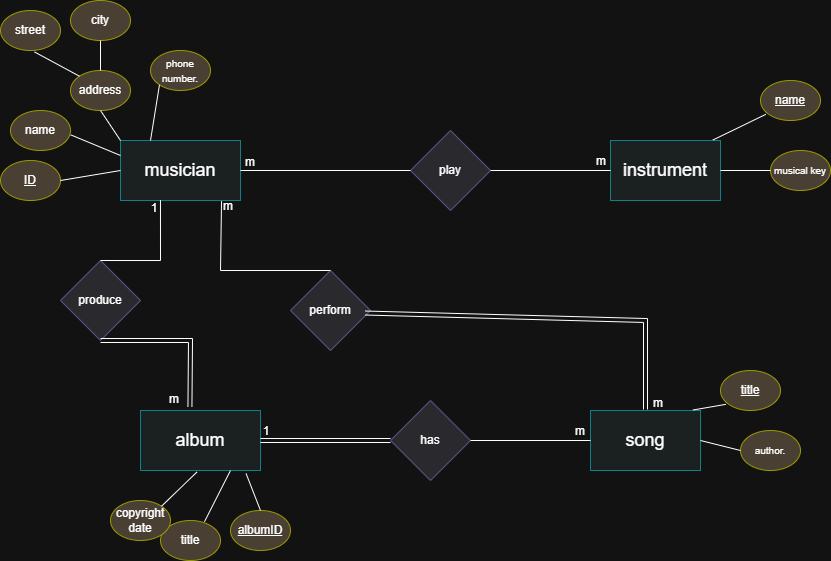

The diagram above was exported from draw.io. Its source (the exported page's mxGraphModel, read from the mxfile embedded in the PNG):
<mxGraphModel dx="1947" dy="659" grid="1" gridSize="10" guides="1" tooltips="1" connect="1" arrows="1" fold="1" page="1" pageScale="1" pageWidth="850" pageHeight="1100" math="0" shadow="0">
  <root>
    <mxCell id="0" />
    <mxCell id="1" parent="0" />
    <mxCell id="cs_BkRDDGTdaCFLLDqWs-1" value="&lt;font style=&quot;font-size: 18px;&quot;&gt;musician&lt;/font&gt;" style="rounded=0;whiteSpace=wrap;html=1;fillColor=#1B2121;strokeColor=#0e8088;" vertex="1" parent="1">
      <mxGeometry x="-720" y="580" width="120" height="60" as="geometry" />
    </mxCell>
    <mxCell id="cs_BkRDDGTdaCFLLDqWs-4" value="&lt;u&gt;ID&lt;/u&gt;" style="ellipse;whiteSpace=wrap;html=1;fillColor=#4A3F33;strokeColor=#999900;" vertex="1" parent="1">
      <mxGeometry x="-840" y="600" width="60" height="40" as="geometry" />
    </mxCell>
    <mxCell id="cs_BkRDDGTdaCFLLDqWs-6" value="name" style="ellipse;whiteSpace=wrap;html=1;fillColor=#4A3F33;strokeColor=#999900;" vertex="1" parent="1">
      <mxGeometry x="-830" y="550" width="60" height="40" as="geometry" />
    </mxCell>
    <mxCell id="cs_BkRDDGTdaCFLLDqWs-7" value="&lt;font style=&quot;font-size: 10px;&quot;&gt;phone number.&lt;/font&gt;" style="ellipse;whiteSpace=wrap;html=1;fillColor=#4A3F33;strokeColor=#999900;" vertex="1" parent="1">
      <mxGeometry x="-690" y="490" width="60" height="40" as="geometry" />
    </mxCell>
    <mxCell id="cs_BkRDDGTdaCFLLDqWs-8" value="address" style="ellipse;whiteSpace=wrap;html=1;fillColor=#4A3F33;strokeColor=#999900;" vertex="1" parent="1">
      <mxGeometry x="-770" y="510" width="60" height="40" as="geometry" />
    </mxCell>
    <mxCell id="cs_BkRDDGTdaCFLLDqWs-9" value="street" style="ellipse;whiteSpace=wrap;html=1;fillColor=#4A3F33;strokeColor=#999900;" vertex="1" parent="1">
      <mxGeometry x="-840" y="450" width="60" height="40" as="geometry" />
    </mxCell>
    <mxCell id="cs_BkRDDGTdaCFLLDqWs-10" value="city" style="ellipse;whiteSpace=wrap;html=1;fillColor=#4A3F33;strokeColor=#999900;" vertex="1" parent="1">
      <mxGeometry x="-770" y="440" width="60" height="40" as="geometry" />
    </mxCell>
    <mxCell id="cs_BkRDDGTdaCFLLDqWs-13" value="" style="endArrow=none;html=1;rounded=0;entryX=1;entryY=0.5;entryDx=0;entryDy=0;exitX=0;exitY=0.5;exitDx=0;exitDy=0;" edge="1" parent="1" source="cs_BkRDDGTdaCFLLDqWs-1" target="cs_BkRDDGTdaCFLLDqWs-4">
      <mxGeometry width="50" height="50" relative="1" as="geometry">
        <mxPoint x="-660" y="560" as="sourcePoint" />
        <mxPoint x="-610" y="510" as="targetPoint" />
      </mxGeometry>
    </mxCell>
    <mxCell id="cs_BkRDDGTdaCFLLDqWs-14" value="" style="endArrow=none;html=1;rounded=0;exitX=1.004;exitY=0.609;exitDx=0;exitDy=0;exitPerimeter=0;entryX=0;entryY=0.25;entryDx=0;entryDy=0;" edge="1" parent="1" source="cs_BkRDDGTdaCFLLDqWs-6" target="cs_BkRDDGTdaCFLLDqWs-1">
      <mxGeometry width="50" height="50" relative="1" as="geometry">
        <mxPoint x="-760" y="610" as="sourcePoint" />
        <mxPoint x="-710" y="560" as="targetPoint" />
      </mxGeometry>
    </mxCell>
    <mxCell id="cs_BkRDDGTdaCFLLDqWs-15" value="" style="endArrow=none;html=1;rounded=0;exitX=0.5;exitY=0;exitDx=0;exitDy=0;entryX=0.5;entryY=1;entryDx=0;entryDy=0;" edge="1" parent="1" source="cs_BkRDDGTdaCFLLDqWs-8" target="cs_BkRDDGTdaCFLLDqWs-10">
      <mxGeometry width="50" height="50" relative="1" as="geometry">
        <mxPoint x="-530" y="530" as="sourcePoint" />
        <mxPoint x="-480" y="480" as="targetPoint" />
      </mxGeometry>
    </mxCell>
    <mxCell id="cs_BkRDDGTdaCFLLDqWs-16" value="" style="endArrow=none;html=1;rounded=0;exitX=0;exitY=0;exitDx=0;exitDy=0;entryX=0.567;entryY=1.036;entryDx=0;entryDy=0;entryPerimeter=0;" edge="1" parent="1" source="cs_BkRDDGTdaCFLLDqWs-8" target="cs_BkRDDGTdaCFLLDqWs-9">
      <mxGeometry width="50" height="50" relative="1" as="geometry">
        <mxPoint x="-570" y="510" as="sourcePoint" />
        <mxPoint x="-520" y="460" as="targetPoint" />
      </mxGeometry>
    </mxCell>
    <mxCell id="cs_BkRDDGTdaCFLLDqWs-17" value="" style="endArrow=none;html=1;rounded=0;exitX=0.25;exitY=0;exitDx=0;exitDy=0;entryX=0;entryY=1;entryDx=0;entryDy=0;" edge="1" parent="1" source="cs_BkRDDGTdaCFLLDqWs-1" target="cs_BkRDDGTdaCFLLDqWs-7">
      <mxGeometry width="50" height="50" relative="1" as="geometry">
        <mxPoint x="-580" y="500" as="sourcePoint" />
        <mxPoint x="-530" y="450" as="targetPoint" />
      </mxGeometry>
    </mxCell>
    <mxCell id="cs_BkRDDGTdaCFLLDqWs-18" value="" style="endArrow=none;html=1;rounded=0;exitX=0;exitY=0;exitDx=0;exitDy=0;entryX=0.5;entryY=1;entryDx=0;entryDy=0;" edge="1" parent="1" source="cs_BkRDDGTdaCFLLDqWs-1" target="cs_BkRDDGTdaCFLLDqWs-8">
      <mxGeometry width="50" height="50" relative="1" as="geometry">
        <mxPoint x="-580" y="490" as="sourcePoint" />
        <mxPoint x="-530" y="440" as="targetPoint" />
      </mxGeometry>
    </mxCell>
    <mxCell id="cs_BkRDDGTdaCFLLDqWs-19" value="&lt;font style=&quot;font-size: 18px;&quot;&gt;instrument&lt;/font&gt;" style="rounded=0;whiteSpace=wrap;html=1;fillColor=#1B2121;strokeColor=#0e8088;" vertex="1" parent="1">
      <mxGeometry x="-230" y="580" width="110" height="60" as="geometry" />
    </mxCell>
    <mxCell id="cs_BkRDDGTdaCFLLDqWs-21" value="&lt;u&gt;name&lt;/u&gt;" style="ellipse;whiteSpace=wrap;html=1;fillColor=#4A3F33;strokeColor=#999900;" vertex="1" parent="1">
      <mxGeometry x="-80" y="520" width="60" height="40" as="geometry" />
    </mxCell>
    <mxCell id="cs_BkRDDGTdaCFLLDqWs-22" value="&lt;font style=&quot;font-size: 10px;&quot;&gt;musical key&lt;/font&gt;" style="ellipse;whiteSpace=wrap;html=1;fillColor=#4A3F33;strokeColor=#999900;" vertex="1" parent="1">
      <mxGeometry x="-70" y="590" width="60" height="40" as="geometry" />
    </mxCell>
    <mxCell id="cs_BkRDDGTdaCFLLDqWs-27" value="" style="endArrow=none;html=1;rounded=0;exitX=0.089;exitY=0.846;exitDx=0;exitDy=0;entryX=0.931;entryY=-0.008;entryDx=0;entryDy=0;entryPerimeter=0;exitPerimeter=0;" edge="1" parent="1" source="cs_BkRDDGTdaCFLLDqWs-21" target="cs_BkRDDGTdaCFLLDqWs-19">
      <mxGeometry width="50" height="50" relative="1" as="geometry">
        <mxPoint x="-240" y="620" as="sourcePoint" />
        <mxPoint x="-190" y="570" as="targetPoint" />
      </mxGeometry>
    </mxCell>
    <mxCell id="cs_BkRDDGTdaCFLLDqWs-30" value="" style="endArrow=none;html=1;rounded=0;exitX=1;exitY=0.5;exitDx=0;exitDy=0;entryX=0;entryY=0.5;entryDx=0;entryDy=0;" edge="1" parent="1" source="cs_BkRDDGTdaCFLLDqWs-19" target="cs_BkRDDGTdaCFLLDqWs-22">
      <mxGeometry width="50" height="50" relative="1" as="geometry">
        <mxPoint x="-60" y="510" as="sourcePoint" />
        <mxPoint x="-10" y="460" as="targetPoint" />
      </mxGeometry>
    </mxCell>
    <mxCell id="cs_BkRDDGTdaCFLLDqWs-37" value="&lt;font style=&quot;font-size: 18px;&quot;&gt;album&lt;/font&gt;" style="rounded=0;whiteSpace=wrap;html=1;fillColor=#1B2121;strokeColor=#0e8088;" vertex="1" parent="1">
      <mxGeometry x="-700" y="850" width="120" height="60" as="geometry" />
    </mxCell>
    <mxCell id="cs_BkRDDGTdaCFLLDqWs-38" value="&lt;u&gt;albumID&lt;/u&gt;" style="ellipse;whiteSpace=wrap;html=1;fillColor=#4A3F33;strokeColor=#999900;" vertex="1" parent="1">
      <mxGeometry x="-610" y="950" width="60" height="40" as="geometry" />
    </mxCell>
    <mxCell id="cs_BkRDDGTdaCFLLDqWs-39" value="title" style="ellipse;whiteSpace=wrap;html=1;fillColor=#4A3F33;strokeColor=#999900;" vertex="1" parent="1">
      <mxGeometry x="-680" y="960" width="60" height="40" as="geometry" />
    </mxCell>
    <mxCell id="cs_BkRDDGTdaCFLLDqWs-41" value="copyright date" style="ellipse;whiteSpace=wrap;html=1;fillColor=#4A3F33;strokeColor=#999900;" vertex="1" parent="1">
      <mxGeometry x="-730" y="940" width="60" height="40" as="geometry" />
    </mxCell>
    <mxCell id="cs_BkRDDGTdaCFLLDqWs-44" value="" style="endArrow=none;html=1;rounded=0;entryX=0.5;entryY=0;entryDx=0;entryDy=0;exitX=0.88;exitY=1.052;exitDx=0;exitDy=0;exitPerimeter=0;" edge="1" parent="1" source="cs_BkRDDGTdaCFLLDqWs-37" target="cs_BkRDDGTdaCFLLDqWs-38">
      <mxGeometry width="50" height="50" relative="1" as="geometry">
        <mxPoint x="-640" y="830" as="sourcePoint" />
        <mxPoint x="-590" y="780" as="targetPoint" />
      </mxGeometry>
    </mxCell>
    <mxCell id="cs_BkRDDGTdaCFLLDqWs-45" value="" style="endArrow=none;html=1;rounded=0;exitX=0.733;exitY=0.03;exitDx=0;exitDy=0;exitPerimeter=0;entryX=0.75;entryY=1;entryDx=0;entryDy=0;" edge="1" parent="1" source="cs_BkRDDGTdaCFLLDqWs-39" target="cs_BkRDDGTdaCFLLDqWs-37">
      <mxGeometry width="50" height="50" relative="1" as="geometry">
        <mxPoint x="-740" y="880" as="sourcePoint" />
        <mxPoint x="-690" y="830" as="targetPoint" />
      </mxGeometry>
    </mxCell>
    <mxCell id="cs_BkRDDGTdaCFLLDqWs-49" value="" style="endArrow=none;html=1;rounded=0;exitX=0.471;exitY=1.024;exitDx=0;exitDy=0;entryX=1;entryY=0;entryDx=0;entryDy=0;exitPerimeter=0;" edge="1" parent="1" source="cs_BkRDDGTdaCFLLDqWs-37" target="cs_BkRDDGTdaCFLLDqWs-41">
      <mxGeometry width="50" height="50" relative="1" as="geometry">
        <mxPoint x="-560" y="760" as="sourcePoint" />
        <mxPoint x="-510" y="710" as="targetPoint" />
      </mxGeometry>
    </mxCell>
    <mxCell id="cs_BkRDDGTdaCFLLDqWs-51" value="&lt;font style=&quot;font-size: 18px;&quot;&gt;song&lt;/font&gt;" style="rounded=0;whiteSpace=wrap;html=1;fillColor=#1B2121;strokeColor=#0e8088;" vertex="1" parent="1">
      <mxGeometry x="-250" y="850" width="110" height="60" as="geometry" />
    </mxCell>
    <mxCell id="cs_BkRDDGTdaCFLLDqWs-52" value="&lt;u&gt;title&lt;/u&gt;" style="ellipse;whiteSpace=wrap;html=1;fillColor=#4A3F33;strokeColor=#999900;" vertex="1" parent="1">
      <mxGeometry x="-120" y="810" width="60" height="40" as="geometry" />
    </mxCell>
    <mxCell id="cs_BkRDDGTdaCFLLDqWs-53" value="&lt;font style=&quot;font-size: 10px;&quot;&gt;author.&lt;/font&gt;" style="ellipse;whiteSpace=wrap;html=1;fillColor=#4A3F33;strokeColor=#999900;" vertex="1" parent="1">
      <mxGeometry x="-100" y="870" width="60" height="40" as="geometry" />
    </mxCell>
    <mxCell id="cs_BkRDDGTdaCFLLDqWs-54" value="" style="endArrow=none;html=1;rounded=0;exitX=0.089;exitY=0.846;exitDx=0;exitDy=0;entryX=0.931;entryY=-0.008;entryDx=0;entryDy=0;entryPerimeter=0;exitPerimeter=0;" edge="1" parent="1" source="cs_BkRDDGTdaCFLLDqWs-52" target="cs_BkRDDGTdaCFLLDqWs-51">
      <mxGeometry width="50" height="50" relative="1" as="geometry">
        <mxPoint x="-150" y="910" as="sourcePoint" />
        <mxPoint x="-100" y="860" as="targetPoint" />
      </mxGeometry>
    </mxCell>
    <mxCell id="cs_BkRDDGTdaCFLLDqWs-55" value="" style="endArrow=none;html=1;rounded=0;exitX=1;exitY=0.5;exitDx=0;exitDy=0;entryX=0;entryY=0.5;entryDx=0;entryDy=0;" edge="1" parent="1" source="cs_BkRDDGTdaCFLLDqWs-51" target="cs_BkRDDGTdaCFLLDqWs-53">
      <mxGeometry width="50" height="50" relative="1" as="geometry">
        <mxPoint x="30" y="800" as="sourcePoint" />
        <mxPoint x="80" y="750" as="targetPoint" />
      </mxGeometry>
    </mxCell>
    <mxCell id="cs_BkRDDGTdaCFLLDqWs-56" value="play" style="rhombus;whiteSpace=wrap;html=1;fillColor=#2A292D;strokeColor=#56517e;" vertex="1" parent="1">
      <mxGeometry x="-430" y="570" width="80" height="80" as="geometry" />
    </mxCell>
    <mxCell id="cs_BkRDDGTdaCFLLDqWs-57" value="" style="endArrow=none;html=1;rounded=0;exitX=1;exitY=0.5;exitDx=0;exitDy=0;entryX=0;entryY=0.5;entryDx=0;entryDy=0;" edge="1" parent="1" source="cs_BkRDDGTdaCFLLDqWs-1" target="cs_BkRDDGTdaCFLLDqWs-56">
      <mxGeometry width="50" height="50" relative="1" as="geometry">
        <mxPoint x="-430" y="730" as="sourcePoint" />
        <mxPoint x="-380" y="680" as="targetPoint" />
      </mxGeometry>
    </mxCell>
    <mxCell id="cs_BkRDDGTdaCFLLDqWs-58" value="" style="endArrow=none;html=1;rounded=0;entryX=0;entryY=0.5;entryDx=0;entryDy=0;exitX=1;exitY=0.5;exitDx=0;exitDy=0;" edge="1" parent="1" source="cs_BkRDDGTdaCFLLDqWs-56" target="cs_BkRDDGTdaCFLLDqWs-19">
      <mxGeometry width="50" height="50" relative="1" as="geometry">
        <mxPoint x="-360" y="750" as="sourcePoint" />
        <mxPoint x="-310" y="700" as="targetPoint" />
      </mxGeometry>
    </mxCell>
    <mxCell id="cs_BkRDDGTdaCFLLDqWs-59" value="m" style="text;html=1;whiteSpace=wrap;strokeColor=none;fillColor=none;align=center;verticalAlign=middle;rounded=0;" vertex="1" parent="1">
      <mxGeometry x="-620" y="587" width="60" height="30" as="geometry" />
    </mxCell>
    <mxCell id="cs_BkRDDGTdaCFLLDqWs-60" value="m" style="text;html=1;whiteSpace=wrap;strokeColor=none;fillColor=none;align=center;verticalAlign=middle;rounded=0;" vertex="1" parent="1">
      <mxGeometry x="-269" y="586" width="60" height="30" as="geometry" />
    </mxCell>
    <mxCell id="cs_BkRDDGTdaCFLLDqWs-61" value="has" style="rhombus;whiteSpace=wrap;html=1;fillColor=#2A292D;strokeColor=#56517e;" vertex="1" parent="1">
      <mxGeometry x="-450" y="840" width="80" height="80" as="geometry" />
    </mxCell>
    <mxCell id="cs_BkRDDGTdaCFLLDqWs-63" value="" style="endArrow=none;html=1;rounded=0;entryX=0;entryY=0.5;entryDx=0;entryDy=0;exitX=1;exitY=0.5;exitDx=0;exitDy=0;" edge="1" parent="1" source="cs_BkRDDGTdaCFLLDqWs-61" target="cs_BkRDDGTdaCFLLDqWs-51">
      <mxGeometry width="50" height="50" relative="1" as="geometry">
        <mxPoint x="-500" y="830" as="sourcePoint" />
        <mxPoint x="-450" y="780" as="targetPoint" />
      </mxGeometry>
    </mxCell>
    <mxCell id="cs_BkRDDGTdaCFLLDqWs-64" value="m" style="text;html=1;whiteSpace=wrap;strokeColor=none;fillColor=none;align=center;verticalAlign=middle;rounded=0;" vertex="1" parent="1">
      <mxGeometry x="-290" y="856" width="60" height="30" as="geometry" />
    </mxCell>
    <mxCell id="cs_BkRDDGTdaCFLLDqWs-65" value="1" style="text;html=1;whiteSpace=wrap;strokeColor=none;fillColor=none;align=center;verticalAlign=middle;rounded=0;" vertex="1" parent="1">
      <mxGeometry x="-604" y="856" width="60" height="30" as="geometry" />
    </mxCell>
    <mxCell id="cs_BkRDDGTdaCFLLDqWs-67" value="" style="shape=link;html=1;rounded=0;entryX=0;entryY=0.5;entryDx=0;entryDy=0;exitX=1;exitY=0.5;exitDx=0;exitDy=0;" edge="1" parent="1" source="cs_BkRDDGTdaCFLLDqWs-37" target="cs_BkRDDGTdaCFLLDqWs-61">
      <mxGeometry width="100" relative="1" as="geometry">
        <mxPoint x="-570" y="890" as="sourcePoint" />
        <mxPoint x="-470" y="890" as="targetPoint" />
      </mxGeometry>
    </mxCell>
    <mxCell id="cs_BkRDDGTdaCFLLDqWs-68" value="perform" style="rhombus;whiteSpace=wrap;html=1;fillColor=#2A292D;strokeColor=#56517e;" vertex="1" parent="1">
      <mxGeometry x="-550" y="710" width="80" height="80" as="geometry" />
    </mxCell>
    <mxCell id="cs_BkRDDGTdaCFLLDqWs-69" value="" style="endArrow=none;html=1;rounded=0;entryX=0.842;entryY=1.011;entryDx=0;entryDy=0;exitX=0.5;exitY=0;exitDx=0;exitDy=0;entryPerimeter=0;" edge="1" parent="1" source="cs_BkRDDGTdaCFLLDqWs-68" target="cs_BkRDDGTdaCFLLDqWs-1">
      <mxGeometry width="50" height="50" relative="1" as="geometry">
        <mxPoint x="-725" y="750" as="sourcePoint" />
        <mxPoint x="-620" y="652.5" as="targetPoint" />
        <Array as="points">
          <mxPoint x="-620" y="710" />
        </Array>
      </mxGeometry>
    </mxCell>
    <mxCell id="cs_BkRDDGTdaCFLLDqWs-70" value="" style="shape=link;html=1;rounded=0;exitX=0.933;exitY=0.544;exitDx=0;exitDy=0;exitPerimeter=0;entryX=0.5;entryY=0;entryDx=0;entryDy=0;" edge="1" parent="1">
      <mxGeometry width="100" relative="1" as="geometry">
        <mxPoint x="-475.3600000000001" y="752.52" as="sourcePoint" />
        <mxPoint x="-195" y="849" as="targetPoint" />
        <Array as="points">
          <mxPoint x="-195" y="760" />
        </Array>
      </mxGeometry>
    </mxCell>
    <mxCell id="cs_BkRDDGTdaCFLLDqWs-72" value="m" style="text;html=1;whiteSpace=wrap;strokeColor=none;fillColor=none;align=center;verticalAlign=middle;rounded=0;" vertex="1" parent="1">
      <mxGeometry x="-212" y="828" width="60" height="30" as="geometry" />
    </mxCell>
    <mxCell id="cs_BkRDDGTdaCFLLDqWs-73" value="m" style="text;html=1;whiteSpace=wrap;strokeColor=none;fillColor=none;align=center;verticalAlign=middle;rounded=0;" vertex="1" parent="1">
      <mxGeometry x="-642" y="631" width="60" height="30" as="geometry" />
    </mxCell>
    <mxCell id="cs_BkRDDGTdaCFLLDqWs-74" value="produce" style="rhombus;whiteSpace=wrap;html=1;fillColor=#2A292D;strokeColor=#56517e;" vertex="1" parent="1">
      <mxGeometry x="-780" y="700" width="80" height="80" as="geometry" />
    </mxCell>
    <mxCell id="cs_BkRDDGTdaCFLLDqWs-75" value="" style="shape=link;html=1;rounded=0;entryX=0.5;entryY=1;entryDx=0;entryDy=0;exitX=0.412;exitY=-0.062;exitDx=0;exitDy=0;exitPerimeter=0;" edge="1" parent="1" source="cs_BkRDDGTdaCFLLDqWs-37" target="cs_BkRDDGTdaCFLLDqWs-74">
      <mxGeometry width="100" relative="1" as="geometry">
        <mxPoint x="-700" y="830" as="sourcePoint" />
        <mxPoint x="-610" y="810" as="targetPoint" />
        <Array as="points">
          <mxPoint x="-650" y="780" />
        </Array>
      </mxGeometry>
    </mxCell>
    <mxCell id="cs_BkRDDGTdaCFLLDqWs-76" value="" style="endArrow=none;html=1;rounded=0;entryX=0.333;entryY=0.994;entryDx=0;entryDy=0;entryPerimeter=0;exitX=0.5;exitY=0;exitDx=0;exitDy=0;" edge="1" parent="1" source="cs_BkRDDGTdaCFLLDqWs-74" target="cs_BkRDDGTdaCFLLDqWs-1">
      <mxGeometry width="50" height="50" relative="1" as="geometry">
        <mxPoint x="-780" y="700" as="sourcePoint" />
        <mxPoint x="-730" y="650" as="targetPoint" />
        <Array as="points">
          <mxPoint x="-680" y="700" />
        </Array>
      </mxGeometry>
    </mxCell>
    <mxCell id="cs_BkRDDGTdaCFLLDqWs-77" value="1" style="text;html=1;whiteSpace=wrap;strokeColor=none;fillColor=none;align=center;verticalAlign=middle;rounded=0;" vertex="1" parent="1">
      <mxGeometry x="-716" y="633" width="60" height="30" as="geometry" />
    </mxCell>
    <mxCell id="cs_BkRDDGTdaCFLLDqWs-78" value="m" style="text;html=1;whiteSpace=wrap;strokeColor=none;fillColor=none;align=center;verticalAlign=middle;rounded=0;" vertex="1" parent="1">
      <mxGeometry x="-696" y="824" width="60" height="30" as="geometry" />
    </mxCell>
  </root>
</mxGraphModel>